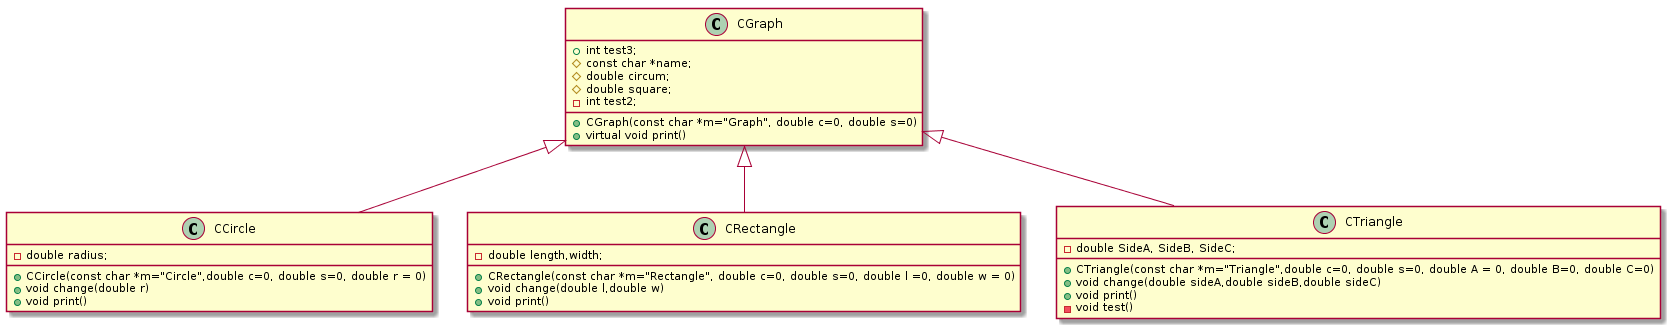

The diagram above was rendered by PlantUML. Its source (embedded in the PNG):
@startuml

class CGraph {
	+CGraph(const char *m="Graph", double c=0, double s=0)
	+virtual void print()
	+int test3;
	#const char *name;
	#double circum;
	#double square;
	-int test2;
}

class CCircle {
	+CCircle(const char *m="Circle",double c=0, double s=0, double r = 0)
	+void change(double r)
	+void print()
	-double radius;
}

class CRectangle {
	+CRectangle(const char *m="Rectangle", double c=0, double s=0, double l =0, double w = 0)
	+void change(double l,double w)
	+void print()
	-double length,width;
}

class CTriangle {
	+CTriangle(const char *m="Triangle",double c=0, double s=0, double A = 0, double B=0, double C=0)
	+void change(double sideA,double sideB,double sideC)
	+void print()
	-void test()
	-double SideA, SideB, SideC;
}

"CGraph" <|-- "CCircle"


"CGraph" <|-- "CRectangle"


"CGraph" <|-- "CTriangle"


@enduml